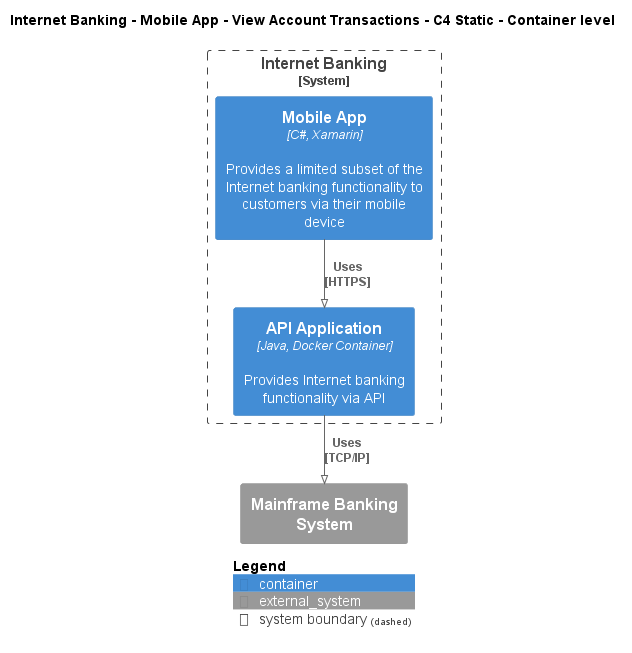

The diagram above was rendered by PlantUML. Its source (embedded in the PNG):
@startuml
!pragma layout smetana
!include ..\..\..\..\..\..\..\.c4s\C4_Container.puml

AddElementTag("c4interflow:lifecycle:new", $bgColor=green, $fontColor=#ffffff, $borderColor=green, $shadowing="False")
AddElementTag("c4interflow:lifecycle:changed", $bgColor=orange, $fontColor=#ffffff, $borderColor=orange, $shadowing="False")
AddElementTag("c4interflow:lifecycle:removed", $bgColor=red, $fontColor=#ffffff, $borderColor=red, $shadowing="False")

AddRelTag("c4interflow:lifecycle:new", $textColor=green, $lineColor=green)
AddRelTag("c4interflow:lifecycle:changed", $textColor=orange, $lineColor=orange)
AddRelTag("c4interflow:lifecycle:removed", $textColor=red, $lineColor=red)

SHOW_PERSON_PORTRAIT()
LAYOUT_TOP_DOWN()

skinparam linetype polyline

title Internet Banking - Mobile App - View Account Transactions - C4 Static - Container level


System_Boundary(BigBankPlc.SoftwareSystems.InternetBanking, "Internet Banking") {
    Container(BigBankPlc.SoftwareSystems.InternetBanking.Containers.MobileApp, "Mobile App", "C#, Xamarin", "Provides a limited subset of the Internet banking functionality to customers via their mobile device")
    Container(BigBankPlc.SoftwareSystems.InternetBanking.Containers.APIApplication, "API Application", "Java, Docker Container", "Provides Internet banking functionality via API")
}
System_Ext(BigBankPlc.SoftwareSystems.MainframeBankingSystem, "Mainframe Banking System", "")

Rel(BigBankPlc.SoftwareSystems.InternetBanking.Containers.MobileApp, BigBankPlc.SoftwareSystems.InternetBanking.Containers.APIApplication, "Uses\n[HTTPS]", $tags='protocol:https')
Rel(BigBankPlc.SoftwareSystems.InternetBanking.Containers.APIApplication, BigBankPlc.SoftwareSystems.MainframeBankingSystem, "Uses\n[TCP/IP]", $tags='protocol:tcp/ip')


SHOW_LEGEND()
@enduml